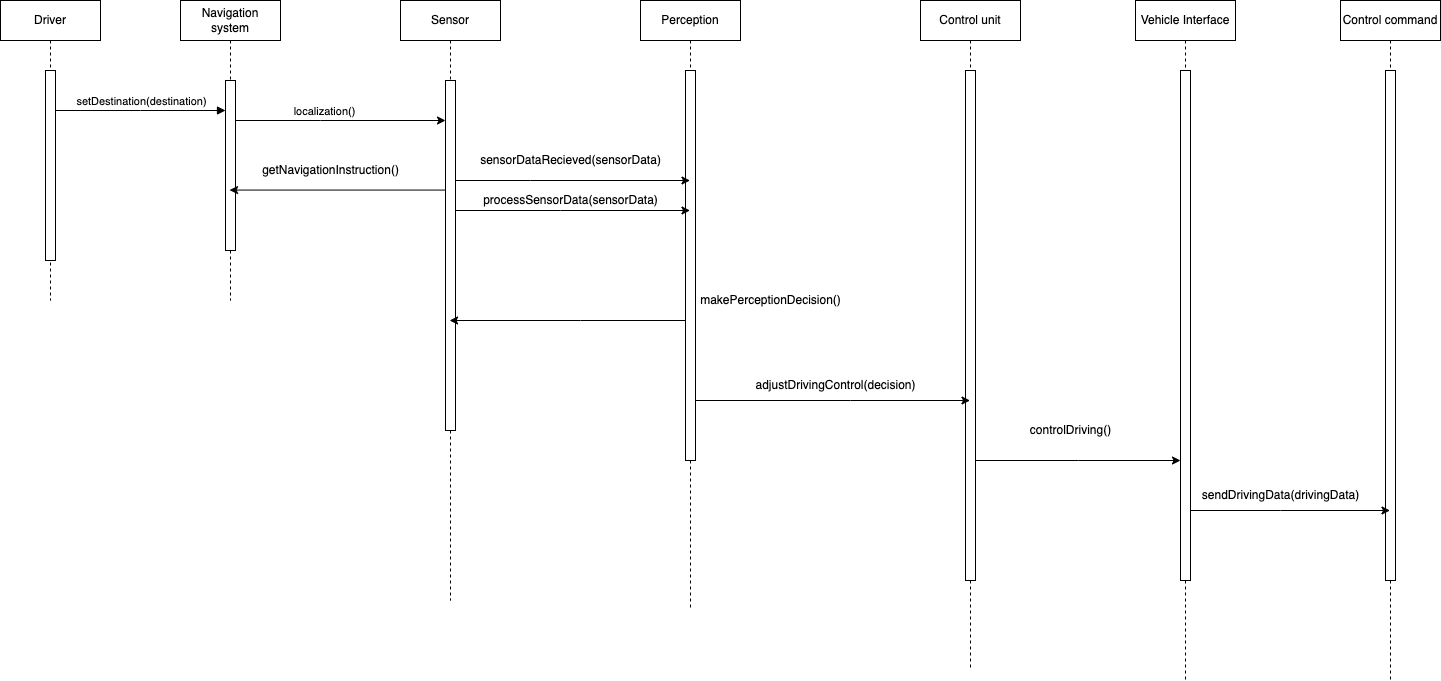

The diagram above was exported from draw.io. Its source (the exported page's mxGraphModel, read from the mxfile embedded in the PNG):
<mxGraphModel dx="1706" dy="799" grid="1" gridSize="10" guides="1" tooltips="1" connect="1" arrows="1" fold="1" page="1" pageScale="1" pageWidth="850" pageHeight="1100" math="0" shadow="0">
  <root>
    <mxCell id="0" />
    <mxCell id="1" parent="0" />
    <mxCell id="aM9ryv3xv72pqoxQDRHE-1" value="Driver" style="shape=umlLifeline;perimeter=lifelinePerimeter;whiteSpace=wrap;html=1;container=0;dropTarget=0;collapsible=0;recursiveResize=0;outlineConnect=0;portConstraint=eastwest;newEdgeStyle={&quot;edgeStyle&quot;:&quot;elbowEdgeStyle&quot;,&quot;elbow&quot;:&quot;vertical&quot;,&quot;curved&quot;:0,&quot;rounded&quot;:0};" parent="1" vertex="1">
      <mxGeometry x="40" y="40" width="100" height="300" as="geometry" />
    </mxCell>
    <mxCell id="aM9ryv3xv72pqoxQDRHE-2" value="" style="html=1;points=[];perimeter=orthogonalPerimeter;outlineConnect=0;targetShapes=umlLifeline;portConstraint=eastwest;newEdgeStyle={&quot;edgeStyle&quot;:&quot;elbowEdgeStyle&quot;,&quot;elbow&quot;:&quot;vertical&quot;,&quot;curved&quot;:0,&quot;rounded&quot;:0};" parent="aM9ryv3xv72pqoxQDRHE-1" vertex="1">
      <mxGeometry x="45" y="70" width="10" height="190" as="geometry" />
    </mxCell>
    <mxCell id="aM9ryv3xv72pqoxQDRHE-5" value="Navigation system" style="shape=umlLifeline;perimeter=lifelinePerimeter;whiteSpace=wrap;html=1;container=0;dropTarget=0;collapsible=0;recursiveResize=0;outlineConnect=0;portConstraint=eastwest;newEdgeStyle={&quot;edgeStyle&quot;:&quot;elbowEdgeStyle&quot;,&quot;elbow&quot;:&quot;vertical&quot;,&quot;curved&quot;:0,&quot;rounded&quot;:0};" parent="1" vertex="1">
      <mxGeometry x="220" y="40" width="100" height="300" as="geometry" />
    </mxCell>
    <mxCell id="aM9ryv3xv72pqoxQDRHE-6" value="" style="html=1;points=[];perimeter=orthogonalPerimeter;outlineConnect=0;targetShapes=umlLifeline;portConstraint=eastwest;newEdgeStyle={&quot;edgeStyle&quot;:&quot;elbowEdgeStyle&quot;,&quot;elbow&quot;:&quot;vertical&quot;,&quot;curved&quot;:0,&quot;rounded&quot;:0};" parent="aM9ryv3xv72pqoxQDRHE-5" vertex="1">
      <mxGeometry x="45" y="80" width="10" height="170" as="geometry" />
    </mxCell>
    <mxCell id="aM9ryv3xv72pqoxQDRHE-7" value="setDestination(destination)" style="html=1;verticalAlign=bottom;endArrow=block;edgeStyle=elbowEdgeStyle;elbow=vertical;curved=0;rounded=0;" parent="1" source="aM9ryv3xv72pqoxQDRHE-2" target="aM9ryv3xv72pqoxQDRHE-6" edge="1">
      <mxGeometry relative="1" as="geometry">
        <mxPoint x="195" y="130" as="sourcePoint" />
        <Array as="points">
          <mxPoint x="180" y="150" />
          <mxPoint x="150" y="130" />
          <mxPoint x="180" y="120" />
        </Array>
      </mxGeometry>
    </mxCell>
    <mxCell id="Bi_yjbbaoJ-krZcC2YfV-1" value="Sensor" style="shape=umlLifeline;perimeter=lifelinePerimeter;whiteSpace=wrap;html=1;container=0;dropTarget=0;collapsible=0;recursiveResize=0;outlineConnect=0;portConstraint=eastwest;newEdgeStyle={&quot;edgeStyle&quot;:&quot;elbowEdgeStyle&quot;,&quot;elbow&quot;:&quot;vertical&quot;,&quot;curved&quot;:0,&quot;rounded&quot;:0};" vertex="1" parent="1">
      <mxGeometry x="440" y="40" width="100" height="600" as="geometry" />
    </mxCell>
    <mxCell id="Bi_yjbbaoJ-krZcC2YfV-2" value="" style="html=1;points=[];perimeter=orthogonalPerimeter;outlineConnect=0;targetShapes=umlLifeline;portConstraint=eastwest;newEdgeStyle={&quot;edgeStyle&quot;:&quot;elbowEdgeStyle&quot;,&quot;elbow&quot;:&quot;vertical&quot;,&quot;curved&quot;:0,&quot;rounded&quot;:0};" vertex="1" parent="Bi_yjbbaoJ-krZcC2YfV-1">
      <mxGeometry x="45" y="80" width="10" height="350" as="geometry" />
    </mxCell>
    <mxCell id="Bi_yjbbaoJ-krZcC2YfV-3" value="Perception" style="shape=umlLifeline;perimeter=lifelinePerimeter;whiteSpace=wrap;html=1;container=0;dropTarget=0;collapsible=0;recursiveResize=0;outlineConnect=0;portConstraint=eastwest;newEdgeStyle={&quot;edgeStyle&quot;:&quot;elbowEdgeStyle&quot;,&quot;elbow&quot;:&quot;vertical&quot;,&quot;curved&quot;:0,&quot;rounded&quot;:0};" vertex="1" parent="1">
      <mxGeometry x="680" y="40" width="100" height="610" as="geometry" />
    </mxCell>
    <mxCell id="Bi_yjbbaoJ-krZcC2YfV-4" value="" style="html=1;points=[];perimeter=orthogonalPerimeter;outlineConnect=0;targetShapes=umlLifeline;portConstraint=eastwest;newEdgeStyle={&quot;edgeStyle&quot;:&quot;elbowEdgeStyle&quot;,&quot;elbow&quot;:&quot;vertical&quot;,&quot;curved&quot;:0,&quot;rounded&quot;:0};" vertex="1" parent="Bi_yjbbaoJ-krZcC2YfV-3">
      <mxGeometry x="45" y="70" width="10" height="390" as="geometry" />
    </mxCell>
    <mxCell id="Bi_yjbbaoJ-krZcC2YfV-9" value="Control unit" style="shape=umlLifeline;perimeter=lifelinePerimeter;whiteSpace=wrap;html=1;container=0;dropTarget=0;collapsible=0;recursiveResize=0;outlineConnect=0;portConstraint=eastwest;newEdgeStyle={&quot;edgeStyle&quot;:&quot;elbowEdgeStyle&quot;,&quot;elbow&quot;:&quot;vertical&quot;,&quot;curved&quot;:0,&quot;rounded&quot;:0};" vertex="1" parent="1">
      <mxGeometry x="960" y="40" width="100" height="670" as="geometry" />
    </mxCell>
    <mxCell id="Bi_yjbbaoJ-krZcC2YfV-10" value="" style="html=1;points=[];perimeter=orthogonalPerimeter;outlineConnect=0;targetShapes=umlLifeline;portConstraint=eastwest;newEdgeStyle={&quot;edgeStyle&quot;:&quot;elbowEdgeStyle&quot;,&quot;elbow&quot;:&quot;vertical&quot;,&quot;curved&quot;:0,&quot;rounded&quot;:0};" vertex="1" parent="Bi_yjbbaoJ-krZcC2YfV-9">
      <mxGeometry x="45" y="70" width="10" height="510" as="geometry" />
    </mxCell>
    <mxCell id="Bi_yjbbaoJ-krZcC2YfV-12" value="Vehicle Interface" style="shape=umlLifeline;perimeter=lifelinePerimeter;whiteSpace=wrap;html=1;container=0;dropTarget=0;collapsible=0;recursiveResize=0;outlineConnect=0;portConstraint=eastwest;newEdgeStyle={&quot;edgeStyle&quot;:&quot;elbowEdgeStyle&quot;,&quot;elbow&quot;:&quot;vertical&quot;,&quot;curved&quot;:0,&quot;rounded&quot;:0};" vertex="1" parent="1">
      <mxGeometry x="1175" y="40" width="100" height="680" as="geometry" />
    </mxCell>
    <mxCell id="Bi_yjbbaoJ-krZcC2YfV-13" value="" style="html=1;points=[];perimeter=orthogonalPerimeter;outlineConnect=0;targetShapes=umlLifeline;portConstraint=eastwest;newEdgeStyle={&quot;edgeStyle&quot;:&quot;elbowEdgeStyle&quot;,&quot;elbow&quot;:&quot;vertical&quot;,&quot;curved&quot;:0,&quot;rounded&quot;:0};" vertex="1" parent="Bi_yjbbaoJ-krZcC2YfV-12">
      <mxGeometry x="45" y="70" width="10" height="510" as="geometry" />
    </mxCell>
    <mxCell id="Bi_yjbbaoJ-krZcC2YfV-21" style="edgeStyle=elbowEdgeStyle;rounded=0;orthogonalLoop=1;jettySize=auto;html=1;elbow=vertical;curved=0;" edge="1" parent="1" source="aM9ryv3xv72pqoxQDRHE-6" target="Bi_yjbbaoJ-krZcC2YfV-2">
      <mxGeometry relative="1" as="geometry">
        <Array as="points">
          <mxPoint x="360" y="160" />
          <mxPoint x="300" y="130" />
        </Array>
      </mxGeometry>
    </mxCell>
    <mxCell id="Bi_yjbbaoJ-krZcC2YfV-24" value="localization()" style="edgeLabel;html=1;align=center;verticalAlign=middle;resizable=0;points=[];" vertex="1" connectable="0" parent="Bi_yjbbaoJ-krZcC2YfV-21">
      <mxGeometry x="-0.3048" y="2" relative="1" as="geometry">
        <mxPoint x="15" y="-8" as="offset" />
      </mxGeometry>
    </mxCell>
    <mxCell id="Bi_yjbbaoJ-krZcC2YfV-22" style="edgeStyle=elbowEdgeStyle;rounded=0;orthogonalLoop=1;jettySize=auto;html=1;elbow=vertical;curved=0;" edge="1" parent="1" source="Bi_yjbbaoJ-krZcC2YfV-2" target="aM9ryv3xv72pqoxQDRHE-5">
      <mxGeometry relative="1" as="geometry" />
    </mxCell>
    <mxCell id="Bi_yjbbaoJ-krZcC2YfV-23" value="getNavigationInstruction()" style="text;html=1;align=center;verticalAlign=middle;resizable=0;points=[];autosize=1;strokeColor=none;fillColor=none;" vertex="1" parent="1">
      <mxGeometry x="290" y="195" width="160" height="30" as="geometry" />
    </mxCell>
    <mxCell id="Bi_yjbbaoJ-krZcC2YfV-44" style="edgeStyle=elbowEdgeStyle;rounded=0;orthogonalLoop=1;jettySize=auto;html=1;elbow=vertical;curved=0;" edge="1" parent="1" source="Bi_yjbbaoJ-krZcC2YfV-2" target="Bi_yjbbaoJ-krZcC2YfV-3">
      <mxGeometry relative="1" as="geometry">
        <Array as="points">
          <mxPoint x="570" y="220" />
        </Array>
      </mxGeometry>
    </mxCell>
    <mxCell id="Bi_yjbbaoJ-krZcC2YfV-45" value="sensorDataRecieved(sensorData)" style="text;html=1;align=center;verticalAlign=middle;resizable=0;points=[];autosize=1;strokeColor=none;fillColor=none;" vertex="1" parent="1">
      <mxGeometry x="510" y="185" width="200" height="30" as="geometry" />
    </mxCell>
    <mxCell id="Bi_yjbbaoJ-krZcC2YfV-46" style="edgeStyle=elbowEdgeStyle;rounded=0;orthogonalLoop=1;jettySize=auto;html=1;elbow=vertical;curved=0;" edge="1" parent="1" source="Bi_yjbbaoJ-krZcC2YfV-2" target="Bi_yjbbaoJ-krZcC2YfV-3">
      <mxGeometry relative="1" as="geometry">
        <Array as="points">
          <mxPoint x="600" y="250" />
        </Array>
      </mxGeometry>
    </mxCell>
    <mxCell id="Bi_yjbbaoJ-krZcC2YfV-47" value="processSensorData(sensorData)" style="text;html=1;align=center;verticalAlign=middle;resizable=0;points=[];autosize=1;strokeColor=none;fillColor=none;" vertex="1" parent="1">
      <mxGeometry x="510" y="225" width="200" height="30" as="geometry" />
    </mxCell>
    <mxCell id="Bi_yjbbaoJ-krZcC2YfV-48" style="edgeStyle=elbowEdgeStyle;rounded=0;orthogonalLoop=1;jettySize=auto;html=1;elbow=vertical;curved=0;" edge="1" parent="1" source="Bi_yjbbaoJ-krZcC2YfV-4" target="Bi_yjbbaoJ-krZcC2YfV-1">
      <mxGeometry relative="1" as="geometry">
        <Array as="points">
          <mxPoint x="620" y="360" />
        </Array>
      </mxGeometry>
    </mxCell>
    <mxCell id="Bi_yjbbaoJ-krZcC2YfV-49" value="makePerceptionDecision()" style="text;html=1;align=center;verticalAlign=middle;resizable=0;points=[];autosize=1;strokeColor=none;fillColor=none;" vertex="1" parent="1">
      <mxGeometry x="730" y="325" width="160" height="30" as="geometry" />
    </mxCell>
    <mxCell id="Bi_yjbbaoJ-krZcC2YfV-51" style="edgeStyle=elbowEdgeStyle;rounded=0;orthogonalLoop=1;jettySize=auto;html=1;elbow=vertical;curved=0;" edge="1" parent="1" source="Bi_yjbbaoJ-krZcC2YfV-4" target="Bi_yjbbaoJ-krZcC2YfV-9">
      <mxGeometry relative="1" as="geometry">
        <Array as="points">
          <mxPoint x="890" y="440" />
        </Array>
      </mxGeometry>
    </mxCell>
    <mxCell id="Bi_yjbbaoJ-krZcC2YfV-52" value="adjustDrivingControl(decision)" style="text;html=1;align=center;verticalAlign=middle;resizable=0;points=[];autosize=1;strokeColor=none;fillColor=none;" vertex="1" parent="1">
      <mxGeometry x="785" y="410" width="180" height="30" as="geometry" />
    </mxCell>
    <mxCell id="Bi_yjbbaoJ-krZcC2YfV-53" style="edgeStyle=elbowEdgeStyle;rounded=0;orthogonalLoop=1;jettySize=auto;html=1;elbow=vertical;curved=0;" edge="1" parent="1" source="Bi_yjbbaoJ-krZcC2YfV-10" target="Bi_yjbbaoJ-krZcC2YfV-13">
      <mxGeometry relative="1" as="geometry">
        <Array as="points">
          <mxPoint x="1118" y="500" />
        </Array>
      </mxGeometry>
    </mxCell>
    <mxCell id="Bi_yjbbaoJ-krZcC2YfV-54" value="controlDriving()" style="text;html=1;align=center;verticalAlign=middle;resizable=0;points=[];autosize=1;strokeColor=none;fillColor=none;" vertex="1" parent="1">
      <mxGeometry x="1060" y="455" width="100" height="30" as="geometry" />
    </mxCell>
    <mxCell id="Bi_yjbbaoJ-krZcC2YfV-55" value="Control command" style="shape=umlLifeline;perimeter=lifelinePerimeter;whiteSpace=wrap;html=1;container=0;dropTarget=0;collapsible=0;recursiveResize=0;outlineConnect=0;portConstraint=eastwest;newEdgeStyle={&quot;edgeStyle&quot;:&quot;elbowEdgeStyle&quot;,&quot;elbow&quot;:&quot;vertical&quot;,&quot;curved&quot;:0,&quot;rounded&quot;:0};" vertex="1" parent="1">
      <mxGeometry x="1380" y="40" width="100" height="680" as="geometry" />
    </mxCell>
    <mxCell id="Bi_yjbbaoJ-krZcC2YfV-56" value="" style="html=1;points=[];perimeter=orthogonalPerimeter;outlineConnect=0;targetShapes=umlLifeline;portConstraint=eastwest;newEdgeStyle={&quot;edgeStyle&quot;:&quot;elbowEdgeStyle&quot;,&quot;elbow&quot;:&quot;vertical&quot;,&quot;curved&quot;:0,&quot;rounded&quot;:0};" vertex="1" parent="Bi_yjbbaoJ-krZcC2YfV-55">
      <mxGeometry x="45" y="70" width="10" height="510" as="geometry" />
    </mxCell>
    <mxCell id="Bi_yjbbaoJ-krZcC2YfV-57" style="edgeStyle=elbowEdgeStyle;rounded=0;orthogonalLoop=1;jettySize=auto;html=1;elbow=vertical;curved=0;" edge="1" parent="1" source="Bi_yjbbaoJ-krZcC2YfV-13" target="Bi_yjbbaoJ-krZcC2YfV-55">
      <mxGeometry relative="1" as="geometry">
        <Array as="points">
          <mxPoint x="1320" y="550" />
        </Array>
      </mxGeometry>
    </mxCell>
    <mxCell id="Bi_yjbbaoJ-krZcC2YfV-58" value="sendDrivingData(drivingData)" style="text;html=1;align=center;verticalAlign=middle;resizable=0;points=[];autosize=1;strokeColor=none;fillColor=none;" vertex="1" parent="1">
      <mxGeometry x="1230" y="520" width="180" height="30" as="geometry" />
    </mxCell>
  </root>
</mxGraphModel>